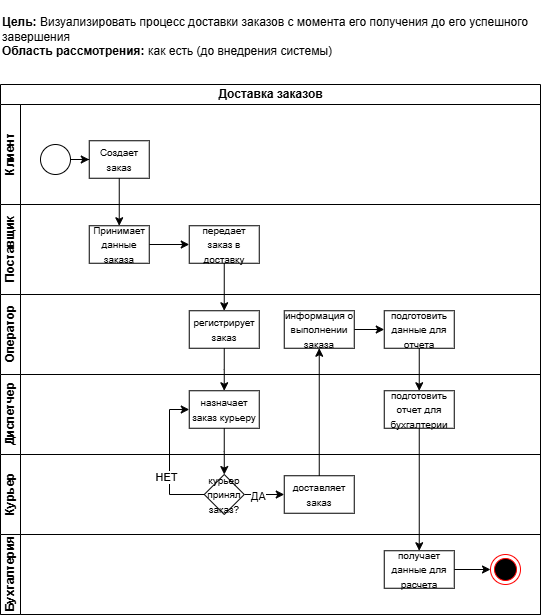

The diagram above was exported from draw.io. Its source (the exported page's mxGraphModel, read from the mxfile embedded in the PNG):
<mxGraphModel dx="638" dy="1547" grid="1" gridSize="10" guides="1" tooltips="1" connect="1" arrows="1" fold="1" page="1" pageScale="1" pageWidth="827" pageHeight="1169" background="#ffffff" math="0" shadow="0">
  <root>
    <mxCell id="0" />
    <mxCell id="1" parent="0" />
    <mxCell id="qli1Ks5U9M4XaeUh_Qch-24" parent="1" style="swimlane;childLayout=stackLayout;resizeParent=1;resizeParentMax=0;horizontal=1;startSize=20;horizontalStack=0;html=1;" value="Доставка заказов" vertex="1">
      <mxGeometry height="530" width="540" x="110" y="-90" as="geometry" />
    </mxCell>
    <mxCell id="qli1Ks5U9M4XaeUh_Qch-35" parent="qli1Ks5U9M4XaeUh_Qch-24" style="swimlane;startSize=20;horizontal=0;html=1;" value="Клиент" vertex="1">
      <mxGeometry height="100" width="540" y="20" as="geometry" />
    </mxCell>
    <mxCell id="qli1Ks5U9M4XaeUh_Qch-39" edge="1" parent="qli1Ks5U9M4XaeUh_Qch-35" source="qli1Ks5U9M4XaeUh_Qch-36" style="edgeStyle=orthogonalEdgeStyle;rounded=0;orthogonalLoop=1;jettySize=auto;html=1;" target="qli1Ks5U9M4XaeUh_Qch-38" value="">
      <mxGeometry relative="1" as="geometry" />
    </mxCell>
    <mxCell id="qli1Ks5U9M4XaeUh_Qch-36" parent="qli1Ks5U9M4XaeUh_Qch-35" style="ellipse;whiteSpace=wrap;html=1;fontStyle=1;startSize=20;horizontal=0;" value="" vertex="1">
      <mxGeometry height="30" width="30" x="40" y="40" as="geometry" />
    </mxCell>
    <mxCell id="qli1Ks5U9M4XaeUh_Qch-38" parent="qli1Ks5U9M4XaeUh_Qch-35" style="whiteSpace=wrap;html=1;fontStyle=1;startSize=20;horizontal=0;rotation=90;" value="&lt;span style=&quot;font-weight: normal;&quot;&gt;&lt;font style=&quot;font-size: 10px;&quot;&gt;Создает заказ&lt;/font&gt;&lt;/span&gt;" vertex="1">
      <mxGeometry height="60" width="37.5" x="100" y="25" as="geometry" />
    </mxCell>
    <mxCell id="qli1Ks5U9M4XaeUh_Qch-26" parent="qli1Ks5U9M4XaeUh_Qch-24" style="swimlane;startSize=20;horizontal=0;html=1;" value="Поставщик" vertex="1">
      <mxGeometry height="90" width="540" y="120" as="geometry" />
    </mxCell>
    <mxCell id="qli1Ks5U9M4XaeUh_Qch-54" edge="1" parent="qli1Ks5U9M4XaeUh_Qch-26" source="qli1Ks5U9M4XaeUh_Qch-40" style="edgeStyle=orthogonalEdgeStyle;rounded=0;orthogonalLoop=1;jettySize=auto;html=1;" target="qli1Ks5U9M4XaeUh_Qch-41" value="">
      <mxGeometry relative="1" as="geometry" />
    </mxCell>
    <mxCell id="qli1Ks5U9M4XaeUh_Qch-40" parent="qli1Ks5U9M4XaeUh_Qch-26" style="whiteSpace=wrap;html=1;fontStyle=1;startSize=20;horizontal=0;rotation=90;" value="&lt;span style=&quot;font-weight: normal;&quot;&gt;&lt;font style=&quot;font-size: 10px;&quot;&gt;Принимает данные заказа&lt;/font&gt;&lt;/span&gt;" vertex="1">
      <mxGeometry height="60" width="37.5" x="100" y="10" as="geometry" />
    </mxCell>
    <mxCell id="qli1Ks5U9M4XaeUh_Qch-41" parent="qli1Ks5U9M4XaeUh_Qch-26" style="whiteSpace=wrap;html=1;fontStyle=1;startSize=20;horizontal=0;rotation=90;" value="&lt;span style=&quot;font-weight: normal;&quot;&gt;&lt;font style=&quot;font-size: 10px;&quot;&gt;передает заказ в доставку&lt;/font&gt;&lt;/span&gt;" vertex="1">
      <mxGeometry height="70" width="37.5" x="205" y="5" as="geometry" />
    </mxCell>
    <mxCell id="qli1Ks5U9M4XaeUh_Qch-27" parent="qli1Ks5U9M4XaeUh_Qch-24" style="swimlane;startSize=20;horizontal=0;html=1;" value="Оператор" vertex="1">
      <mxGeometry height="80" width="540" y="210" as="geometry" />
    </mxCell>
    <mxCell id="qli1Ks5U9M4XaeUh_Qch-42" parent="qli1Ks5U9M4XaeUh_Qch-27" style="whiteSpace=wrap;html=1;fontStyle=1;startSize=20;horizontal=0;rotation=90;" value="&lt;span style=&quot;font-weight: normal;&quot;&gt;&lt;font style=&quot;font-size: 10px;&quot;&gt;регистрирует заказ&lt;/font&gt;&lt;/span&gt;" vertex="1">
      <mxGeometry height="70" width="37.5" x="205" as="geometry" />
    </mxCell>
    <mxCell id="qli1Ks5U9M4XaeUh_Qch-66" edge="1" parent="qli1Ks5U9M4XaeUh_Qch-27" source="qli1Ks5U9M4XaeUh_Qch-49" style="edgeStyle=orthogonalEdgeStyle;rounded=0;orthogonalLoop=1;jettySize=auto;html=1;entryX=0.5;entryY=1;entryDx=0;entryDy=0;" target="qli1Ks5U9M4XaeUh_Qch-67" value="">
      <mxGeometry relative="1" as="geometry">
        <mxPoint x="376.25" y="35.00000000000023" as="targetPoint" />
      </mxGeometry>
    </mxCell>
    <mxCell id="qli1Ks5U9M4XaeUh_Qch-49" parent="qli1Ks5U9M4XaeUh_Qch-27" style="whiteSpace=wrap;html=1;fontStyle=1;startSize=20;horizontal=0;rotation=90;" value="&lt;span style=&quot;font-size: 10px; font-weight: 400;&quot;&gt;информация о выполнении заказа&lt;/span&gt;" vertex="1">
      <mxGeometry height="70" width="37.5" x="300" as="geometry" />
    </mxCell>
    <mxCell id="qli1Ks5U9M4XaeUh_Qch-67" parent="qli1Ks5U9M4XaeUh_Qch-27" style="whiteSpace=wrap;html=1;fontStyle=1;startSize=20;horizontal=0;rotation=90;" value="&lt;span style=&quot;font-weight: normal;&quot;&gt;&lt;font style=&quot;font-size: 10px;&quot;&gt;подготовить данные для отчета&lt;/font&gt;&lt;/span&gt;" vertex="1">
      <mxGeometry height="70" width="37.5" x="400" as="geometry" />
    </mxCell>
    <mxCell id="qli1Ks5U9M4XaeUh_Qch-30" parent="qli1Ks5U9M4XaeUh_Qch-24" style="swimlane;startSize=20;horizontal=0;html=1;" value="Диспетчер" vertex="1">
      <mxGeometry height="80" width="540" y="290" as="geometry" />
    </mxCell>
    <mxCell id="qli1Ks5U9M4XaeUh_Qch-43" parent="qli1Ks5U9M4XaeUh_Qch-30" style="whiteSpace=wrap;html=1;fontStyle=1;startSize=20;horizontal=0;rotation=90;" value="&lt;span style=&quot;font-weight: normal;&quot;&gt;&lt;font style=&quot;font-size: 10px;&quot;&gt;назначает заказ курьеру&lt;/font&gt;&lt;/span&gt;" vertex="1">
      <mxGeometry height="70" width="37.5" x="205" as="geometry" />
    </mxCell>
    <mxCell id="qli1Ks5U9M4XaeUh_Qch-50" parent="qli1Ks5U9M4XaeUh_Qch-30" style="whiteSpace=wrap;html=1;fontStyle=1;startSize=20;horizontal=0;rotation=90;" value="&lt;span style=&quot;font-weight: normal;&quot;&gt;&lt;font style=&quot;font-size: 10px;&quot;&gt;подготовить отчет для бухгалтерии&lt;/font&gt;&lt;/span&gt;" vertex="1">
      <mxGeometry height="70" width="37.5" x="400" as="geometry" />
    </mxCell>
    <mxCell id="qli1Ks5U9M4XaeUh_Qch-31" parent="qli1Ks5U9M4XaeUh_Qch-24" style="swimlane;startSize=20;horizontal=0;html=1;" value="Курьер" vertex="1">
      <mxGeometry height="80" width="540" y="370" as="geometry" />
    </mxCell>
    <mxCell id="qli1Ks5U9M4XaeUh_Qch-62" edge="1" parent="qli1Ks5U9M4XaeUh_Qch-31" source="qli1Ks5U9M4XaeUh_Qch-44" style="edgeStyle=orthogonalEdgeStyle;rounded=0;orthogonalLoop=1;jettySize=auto;html=1;" target="qli1Ks5U9M4XaeUh_Qch-47" value="">
      <mxGeometry relative="1" as="geometry" />
    </mxCell>
    <mxCell id="qli1Ks5U9M4XaeUh_Qch-63" connectable="0" parent="qli1Ks5U9M4XaeUh_Qch-62" style="edgeLabel;html=1;align=center;verticalAlign=middle;resizable=0;points=[];" value="ДА" vertex="1">
      <mxGeometry relative="1" x="-0.3126" y="-2" as="geometry">
        <mxPoint as="offset" />
      </mxGeometry>
    </mxCell>
    <mxCell id="qli1Ks5U9M4XaeUh_Qch-44" parent="qli1Ks5U9M4XaeUh_Qch-31" style="rhombus;whiteSpace=wrap;html=1;fontStyle=1;startSize=20;horizontal=0;rotation=90;direction=south;" value="&lt;div&gt;&lt;span style=&quot;font-weight: normal;&quot;&gt;&lt;font style=&quot;font-size: 10px;&quot;&gt;курьер принял заказ?&lt;/font&gt;&lt;/span&gt;&lt;/div&gt;" vertex="1">
      <mxGeometry height="40" width="40" x="203.75" y="20" as="geometry" />
    </mxCell>
    <mxCell id="qli1Ks5U9M4XaeUh_Qch-47" parent="qli1Ks5U9M4XaeUh_Qch-31" style="whiteSpace=wrap;html=1;fontStyle=1;startSize=20;horizontal=0;rotation=90;" value="&lt;span style=&quot;font-weight: normal;&quot;&gt;&lt;font style=&quot;font-size: 10px;&quot;&gt;доставляет заказ&lt;/font&gt;&lt;/span&gt;" vertex="1">
      <mxGeometry height="70" width="37.5" x="300" y="5" as="geometry" />
    </mxCell>
    <mxCell id="qli1Ks5U9M4XaeUh_Qch-32" parent="qli1Ks5U9M4XaeUh_Qch-24" style="swimlane;startSize=20;horizontal=0;html=1;" value="Бухгалтерия" vertex="1">
      <mxGeometry height="80" width="540" y="450" as="geometry" />
    </mxCell>
    <mxCell id="qli1Ks5U9M4XaeUh_Qch-70" edge="1" parent="qli1Ks5U9M4XaeUh_Qch-32" source="qli1Ks5U9M4XaeUh_Qch-51" style="edgeStyle=orthogonalEdgeStyle;rounded=0;orthogonalLoop=1;jettySize=auto;html=1;" target="qli1Ks5U9M4XaeUh_Qch-52" value="">
      <mxGeometry relative="1" as="geometry" />
    </mxCell>
    <mxCell id="qli1Ks5U9M4XaeUh_Qch-51" parent="qli1Ks5U9M4XaeUh_Qch-32" style="whiteSpace=wrap;html=1;fontStyle=1;startSize=20;horizontal=0;rotation=90;" value="&lt;span style=&quot;font-size: 10px; font-weight: 400;&quot;&gt;получает данные для расчета&lt;/span&gt;" vertex="1">
      <mxGeometry height="70" width="37.5" x="400" as="geometry" />
    </mxCell>
    <mxCell id="qli1Ks5U9M4XaeUh_Qch-52" parent="qli1Ks5U9M4XaeUh_Qch-32" style="ellipse;html=1;shape=endState;fillColor=#000000;strokeColor=#ff0000;" value="" vertex="1">
      <mxGeometry height="30" width="30" x="490" y="20" as="geometry" />
    </mxCell>
    <mxCell id="qli1Ks5U9M4XaeUh_Qch-45" edge="1" parent="qli1Ks5U9M4XaeUh_Qch-24" source="qli1Ks5U9M4XaeUh_Qch-43" style="edgeStyle=orthogonalEdgeStyle;rounded=0;orthogonalLoop=1;jettySize=auto;html=1;" target="qli1Ks5U9M4XaeUh_Qch-44" value="">
      <mxGeometry relative="1" as="geometry" />
    </mxCell>
    <mxCell id="qli1Ks5U9M4XaeUh_Qch-53" edge="1" parent="qli1Ks5U9M4XaeUh_Qch-24" source="qli1Ks5U9M4XaeUh_Qch-38" style="edgeStyle=orthogonalEdgeStyle;rounded=0;orthogonalLoop=1;jettySize=auto;html=1;" target="qli1Ks5U9M4XaeUh_Qch-40" value="">
      <mxGeometry relative="1" as="geometry" />
    </mxCell>
    <mxCell id="qli1Ks5U9M4XaeUh_Qch-55" edge="1" parent="qli1Ks5U9M4XaeUh_Qch-24" source="qli1Ks5U9M4XaeUh_Qch-41" style="edgeStyle=orthogonalEdgeStyle;rounded=0;orthogonalLoop=1;jettySize=auto;html=1;entryX=0;entryY=0.5;entryDx=0;entryDy=0;" target="qli1Ks5U9M4XaeUh_Qch-42" value="">
      <mxGeometry relative="1" as="geometry" />
    </mxCell>
    <mxCell id="qli1Ks5U9M4XaeUh_Qch-58" edge="1" parent="qli1Ks5U9M4XaeUh_Qch-24" source="qli1Ks5U9M4XaeUh_Qch-42" style="edgeStyle=orthogonalEdgeStyle;rounded=0;orthogonalLoop=1;jettySize=auto;html=1;entryX=0;entryY=0.5;entryDx=0;entryDy=0;" target="qli1Ks5U9M4XaeUh_Qch-43" value="">
      <mxGeometry relative="1" as="geometry" />
    </mxCell>
    <mxCell id="qli1Ks5U9M4XaeUh_Qch-60" edge="1" parent="qli1Ks5U9M4XaeUh_Qch-24" source="qli1Ks5U9M4XaeUh_Qch-44" style="edgeStyle=orthogonalEdgeStyle;rounded=0;orthogonalLoop=1;jettySize=auto;html=1;entryX=0.5;entryY=1;entryDx=0;entryDy=0;" target="qli1Ks5U9M4XaeUh_Qch-43" value="">
      <mxGeometry relative="1" as="geometry">
        <Array as="points">
          <mxPoint x="169" y="410" />
          <mxPoint x="169" y="325" />
        </Array>
      </mxGeometry>
    </mxCell>
    <mxCell id="qli1Ks5U9M4XaeUh_Qch-61" connectable="0" parent="qli1Ks5U9M4XaeUh_Qch-60" style="edgeLabel;html=1;align=center;verticalAlign=middle;resizable=0;points=[];" value="НЕТ" vertex="1">
      <mxGeometry relative="1" x="-0.2421" y="3" as="geometry">
        <mxPoint as="offset" />
      </mxGeometry>
    </mxCell>
    <mxCell id="qli1Ks5U9M4XaeUh_Qch-64" edge="1" parent="qli1Ks5U9M4XaeUh_Qch-24" source="qli1Ks5U9M4XaeUh_Qch-47" style="edgeStyle=orthogonalEdgeStyle;rounded=0;orthogonalLoop=1;jettySize=auto;html=1;" target="qli1Ks5U9M4XaeUh_Qch-49" value="">
      <mxGeometry relative="1" as="geometry" />
    </mxCell>
    <mxCell id="qli1Ks5U9M4XaeUh_Qch-68" edge="1" parent="qli1Ks5U9M4XaeUh_Qch-24" source="qli1Ks5U9M4XaeUh_Qch-67" style="edgeStyle=orthogonalEdgeStyle;rounded=0;orthogonalLoop=1;jettySize=auto;html=1;" target="qli1Ks5U9M4XaeUh_Qch-50" value="">
      <mxGeometry relative="1" as="geometry" />
    </mxCell>
    <mxCell id="qli1Ks5U9M4XaeUh_Qch-69" edge="1" parent="qli1Ks5U9M4XaeUh_Qch-24" source="qli1Ks5U9M4XaeUh_Qch-50" style="edgeStyle=orthogonalEdgeStyle;rounded=0;orthogonalLoop=1;jettySize=auto;html=1;" target="qli1Ks5U9M4XaeUh_Qch-51" value="">
      <mxGeometry relative="1" as="geometry" />
    </mxCell>
    <mxCell id="qli1Ks5U9M4XaeUh_Qch-71" parent="1" style="text;html=1;whiteSpace=wrap;strokeColor=none;fillColor=none;align=left;verticalAlign=middle;rounded=0;" value="&lt;br&gt;&lt;div&gt;&lt;b&gt;Цель:&lt;/b&gt; Визуализировать процесс доставки заказов с момента его получения до его успешного завершения&lt;/div&gt;&lt;div&gt;&lt;b&gt;Область рассмотрения: &lt;/b&gt;как есть (до внедрения системы)&lt;/div&gt;" vertex="1">
      <mxGeometry height="30" width="540" x="110" y="-160" as="geometry" />
    </mxCell>
  </root>
</mxGraphModel>